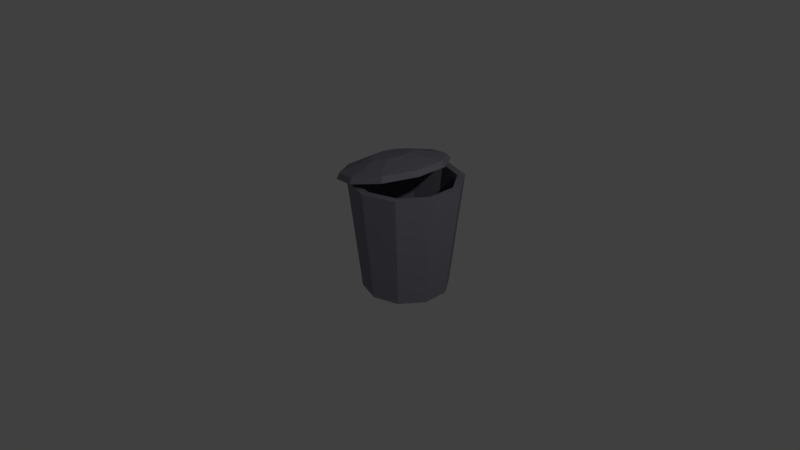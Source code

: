 # Source: Bin.blend  (saved by Blender 2.79.4; exported with 4.5.12 LTS)
import bpy
from mathutils import Matrix  # noqa: F401  (used for matrix-valued properties, if any)

bpy.ops.wm.read_factory_settings(use_empty=True)
scene = bpy.context.scene
scene.name = 'Scene'

# ---- collections
col_collection_1 = bpy.data.collections.new('Collection 1'); scene.collection.children.link(col_collection_1)
col_collection_2 = bpy.data.collections.new('Collection 2'); scene.collection.children.link(col_collection_2)

# ---- materials (node trees are filled in below, after node groups)
mat_bin_mat = bpy.data.materials.new('Bin_mat')
mat_bin_mat.alpha_threshold = 0.0
mat_bin_mat.use_transparent_shadow = False
mat_bin_mat.diffuse_color = (0.2604, 0.2611, 0.3108, 1.0)
mat_bin_mat.roughness = 0.5
mat_bin_mat.line_color = (0.0, 0.0, 0.0, 1.0)

# ---- material node trees

# ---- world
world_world = bpy.data.worlds.new('World'); scene.world = world_world
world_world.color = (0.05088, 0.05088, 0.05088)
world_world.use_sun_shadow = False
world_world.sun_shadow_jitter_overblur = 0.0
world_world.cycles.sampling_method = 'MANUAL'

# ---- cameras
cam_camera = bpy.data.cameras.new('Camera')
cam_camera.clip_end = 100.0
cam_camera.lens = 35.0
cam_camera.sensor_width = 32.0
cam_camera.sensor_height = 18.0
cam_camera.ortho_scale = 7.314
cam_camera.dof.focus_distance = 0.0
cam_camera.dof.aperture_fstop = 128.0

# ---- lights
light_lamp = bpy.data.lights.new('Lamp', 'POINT')
light_lamp.transmission_factor = 0.0
light_lamp.cutoff_distance = 30.0
light_lamp.energy = 100.0
light_lamp.shadow_buffer_clip_start = 1.001
light_lamp.shadow_soft_size = 0.1
light_lamp.shadow_maximum_resolution = 0.006
light_lamp.use_absolute_resolution = True

# ---- meshes
me_cylinder = bpy.data.meshes.new('Cylinder')
me_cylinder.from_pydata([(-1.155e-08, 0.3487, 0.2663), (0.205, 0.2821, 0.2663), (0.3316, 0.1078, 0.2663), (0.3316, -0.1078, 0.2663), (0.205, -0.2821, 0.2663), (-4.203e-08, -0.3487, 0.2663), (-0.205, -0.2821, 0.2663), (-0.3316, -0.1078, 0.2663), (-0.3316, 0.1078, 0.2663), (-0.205, 0.2821, 0.2663), (-1.155e-08, 0.3874, 0.0), (-1.501e-08, 0.5037, 1.016), (0.2277, 0.3134, 0.0), (0.296, 0.4075, 1.016), (0.3685, 0.1197, 0.0), (0.479, 0.1556, 1.016), (0.3685, -0.1197, 0.0), (0.479, -0.1556, 1.016), (0.2277, -0.3134, 0.0), (0.296, -0.4075, 1.016), (-4.542e-08, -0.3874, 0.0), (-5.904e-08, -0.5037, 1.016), (-0.2277, -0.3134, 0.0), (-0.296, -0.4075, 1.016), (-0.3685, -0.1197, 0.0), (-0.479, -0.1556, 1.016), (-0.3685, 0.1197, 0.0), (-0.479, 0.1556, 1.016), (-0.2277, 0.3134, 0.0), (-0.296, 0.4075, 1.016), (-0.2554, -0.3515, 1.016), (-5.208e-08, -0.4344, 1.016), (-1.41e-08, 0.4344, 1.016), (0.2554, -0.3515, 1.016), (-0.4132, -0.1343, 1.016), (-0.2554, 0.3515, 1.016), (-0.4132, 0.1343, 1.016), (0.4132, 0.1343, 1.016), (0.2554, 0.3515, 1.016), (0.4132, -0.1343, 1.016), (-0.4132, 0.1078, 1.016)], [], [(0, 1, 38, 32), (1, 2, 37, 38), (2, 3, 39, 37), (3, 4, 33, 39), (4, 5, 31, 33), (5, 6, 30, 31), (6, 7, 34, 30), (7, 8, 36, 40, 34), (8, 9, 35, 36), (9, 0, 32, 35), (0, 9, 8, 7, 6, 5, 4, 3, 2, 1), (10, 11, 13, 12), (12, 13, 15, 14), (14, 15, 17, 16), (16, 17, 19, 18), (18, 19, 21, 20), (20, 21, 23, 22), (22, 23, 25, 24), (24, 25, 27, 26), (13, 11, 29, 27, 40, 36, 35, 32, 38, 37, 15), (26, 27, 29, 28), (28, 29, 11, 10), (10, 12, 14, 16, 18, 20, 22, 24, 26, 28), (15, 37, 39, 33, 31, 30, 34, 40, 27, 25, 23, 21, 19, 17)])
me_cylinder.materials.append(mat_bin_mat)
me_cylinder.use_remesh_preserve_volume = False
me_cylinder.use_remesh_preserve_attributes = False
me_cylinder.use_mirror_vertex_groups = False
me_cylinder.update()
me_cylinder_003 = bpy.data.meshes.new('Cylinder.003')
me_cylinder_003.from_pydata([(7.791e-09, 0.161, 0.04436), (0.09464, 0.1303, 0.04436), (0.1531, 0.04976, 0.04436), (0.1531, -0.04976, 0.04436), (0.09464, -0.1303, 0.04436), (-6.285e-09, -0.161, 0.04436), (-0.09464, -0.1303, 0.04436), (-0.1531, -0.04976, 0.04436), (-0.1531, 0.04976, 0.04436), (-0.09464, 0.1303, 0.04436), (7.69e-10, 0.4123, -0.02789), (0.2424, 0.3336, -0.02789), (0.3922, 0.1274, -0.02789), (0.3922, -0.1274, -0.02789), (0.2424, -0.3336, -0.02789), (-3.528e-08, -0.4123, -0.02789), (-0.2424, -0.3336, -0.02789), (-0.3922, -0.1274, -0.02789), (-0.3922, 0.1274, -0.02789), (-0.2424, 0.3336, -0.02789), (0.0, 0.4959, -0.0495), (8.784e-09, 0.1815, 0.08146), (0.2915, 0.4012, -0.0495), (0.1067, 0.1469, 0.08146), (0.4716, 0.1532, -0.0495), (0.1726, 0.0561, 0.08146), (0.4716, -0.1532, -0.0495), (0.1726, -0.0561, 0.08146), (0.2915, -0.4012, -0.0495), (0.1067, -0.1469, 0.08146), (-4.335e-08, -0.4959, -0.0495), (-7.086e-09, -0.1815, 0.08146), (-0.2915, -0.4012, -0.0495), (-0.1067, -0.1469, 0.08146), (-0.4716, -0.1532, -0.0495), (-0.1726, -0.0561, 0.08146), (-0.4716, 0.1532, -0.0495), (-0.1726, 0.0561, 0.08146), (-0.2915, 0.4012, -0.0495), (-0.1067, 0.1469, 0.08146), (8.67e-10, 0.4649, 0.0), (0.2733, 0.3761, 0.0), (0.4421, 0.1437, 0.0), (0.4421, -0.1437, 0.0), (0.2733, -0.3761, 0.0), (-3.977e-08, -0.4649, 0.0), (-0.2733, -0.3761, 0.0), (-0.4421, -0.1437, 0.0), (-0.4421, 0.1437, 0.0), (-0.2733, 0.3761, 0.0), (3.905e-10, 0.4259, -0.0495), (0.2503, 0.3446, -0.0495), (0.405, 0.1316, -0.0495), (0.405, -0.1316, -0.0495), (0.2503, -0.3446, -0.0495), (-3.684e-08, -0.4259, -0.0495), (-0.2503, 0.3446, -0.0495), (-0.405, 0.1316, -0.0495), (-0.405, 0.05172, -0.0495), (-0.405, -0.1316, -0.0495), (-0.2503, -0.3446, -0.0495)], [], [(10, 11, 1, 0), (11, 12, 2, 1), (12, 13, 3, 2), (13, 14, 4, 3), (14, 15, 5, 4), (15, 16, 6, 5), (16, 17, 7, 6), (17, 18, 8, 7), (1, 2, 3, 4, 5, 6, 7, 8, 9, 0), (18, 19, 9, 8), (19, 10, 0, 9), (40, 21, 23, 41), (41, 23, 25, 42), (42, 25, 27, 43), (43, 27, 29, 44), (44, 29, 31, 45), (45, 31, 33, 46), (46, 33, 35, 47), (47, 35, 37, 48), (23, 21, 39, 37, 35, 33, 31, 29, 27, 25), (48, 37, 39, 49), (49, 39, 21, 40), (20, 22, 24, 52, 51, 50, 56, 57, 58, 36, 38), (38, 49, 40, 20), (36, 48, 49, 38), (34, 47, 48, 36), (32, 46, 47, 34), (30, 45, 46, 32), (28, 44, 45, 30), (26, 43, 44, 28), (24, 42, 43, 26), (22, 41, 42, 24), (20, 40, 41, 22), (50, 10, 19, 56), (60, 16, 15, 55), (55, 15, 14, 54), (59, 17, 16, 60), (54, 14, 13, 53), (57, 18, 17, 59, 58), (52, 12, 11, 51), (51, 11, 10, 50), (36, 58, 59, 60, 55, 54, 53, 52, 24, 26, 28, 30, 32, 34), (56, 19, 18, 57), (53, 13, 12, 52)])
me_cylinder_003.materials.append(mat_bin_mat)
me_cylinder_003.use_remesh_preserve_volume = False
me_cylinder_003.use_remesh_preserve_attributes = False
me_cylinder_003.use_mirror_vertex_groups = False
me_cylinder_003.update()

# ---- objects
ob_bin = bpy.data.objects.new('Bin', me_cylinder)
ob_lamp = bpy.data.objects.new('Lamp', light_lamp)
ob_camera = bpy.data.objects.new('Camera', cam_camera)
ob_bin_top = bpy.data.objects.new('Bin_top', me_cylinder_003)

# ---- transforms, parenting, visibility, modifiers, constraints
ob_bin.location = (0.0, 0.0, 0.0)
ob_bin.lineart.crease_threshold = 0.0
ob_lamp.location = (4.076, -0.942, 4.251)
ob_lamp.rotation_euler = (0.6503, 0.05522, 1.866)
ob_lamp.scale = (0.9992, 0.8956, 0.8112)
ob_lamp.lock_rotations_4d = False
ob_lamp.empty_display_type = 'ARROWS'
ob_lamp.color = (0.0, 0.0, 0.0, 0.0)
ob_lamp.lineart.crease_threshold = 0.0
ob_camera.location = (4.898, -4.693, 3.943)
ob_camera.rotation_euler = (1.109, 0.0, 0.8149)
ob_camera.scale = (1.0, 0.7522, 0.9448)
ob_camera.lock_rotations_4d = False
ob_camera.empty_display_type = 'ARROWS'
ob_camera.color = (0.0, 0.0, 0.0, 0.0)
ob_camera.display_type = 'WIRE'
ob_camera.lineart.crease_threshold = 0.0
ob_bin_top.parent = ob_bin
ob_bin_top.location = (-0.1674, 0.0, 1.098)
ob_bin_top.rotation_euler = (0.0, -0.2362, 0.0)
ob_bin_top.lineart.crease_threshold = 0.0

# ---- collection membership
col_collection_1.objects.link(ob_bin)
col_collection_1.objects.link(ob_lamp)
col_collection_1.objects.link(ob_camera)
col_collection_2.objects.link(ob_bin_top)

# ---- scene / render settings (as saved in the file)
scene.camera = ob_camera
scene.frame_start = 1; scene.frame_end = 250; scene.frame_set(1)
scene.render.engine = 'BLENDER_EEVEE_NEXT'
scene.render.resolution_percentage = 50
scene.render.dither_intensity = 0.0
scene.render.use_border = True
scene.render.border_min_x = 0.2232
scene.render.border_min_y = 0.1753
scene.render.border_max_x = 0.6687
scene.render.border_max_y = 0.8413
scene.cycles.use_denoising = False
scene.cycles.samples = 128
scene.cycles.sampling_pattern = 'TABULATED_SOBOL'
scene.cycles.use_adaptive_sampling = False
scene.cycles.use_light_tree = False
scene.cycles.blur_glossy = 0.0
scene.cycles.sample_clamp_indirect = 0.0
scene.view_settings.view_transform = 'Standard'
bpy.context.view_layer.update()
